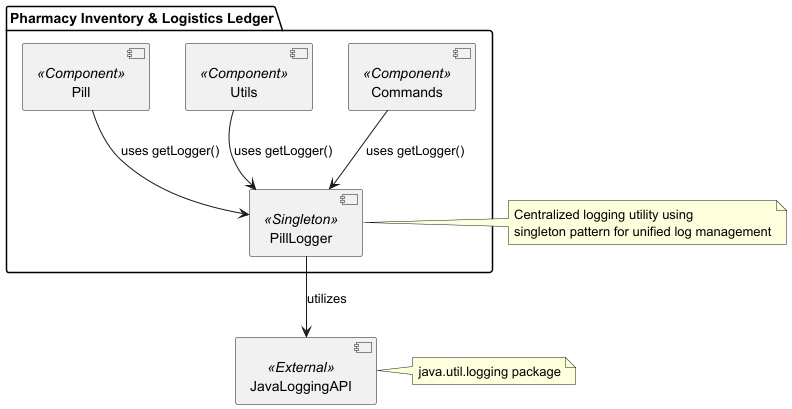

The diagram above was rendered by PlantUML. Its source (embedded in the PNG):
@startuml

' Define main components of the system
package "Pharmacy Inventory & Logistics Ledger" {
    [Commands] <<Component>>
    [Utils] <<Component>>
    [Pill] <<Component>>
    [PillLogger] <<Singleton>>
}

' Define external dependencies
[JavaLoggingAPI] <<External>>

' Relationships between components
[Commands] --> [PillLogger] : uses getLogger()
[Utils] --> [PillLogger] : uses getLogger()
[Pill] --> [PillLogger] : uses getLogger()
[PillLogger] --> [JavaLoggingAPI] : utilizes

' Additional notes to describe each component
note right of PillLogger
    Centralized logging utility using
    singleton pattern for unified log management
end note

note right of JavaLoggingAPI
    java.util.logging package
end note

@enduml